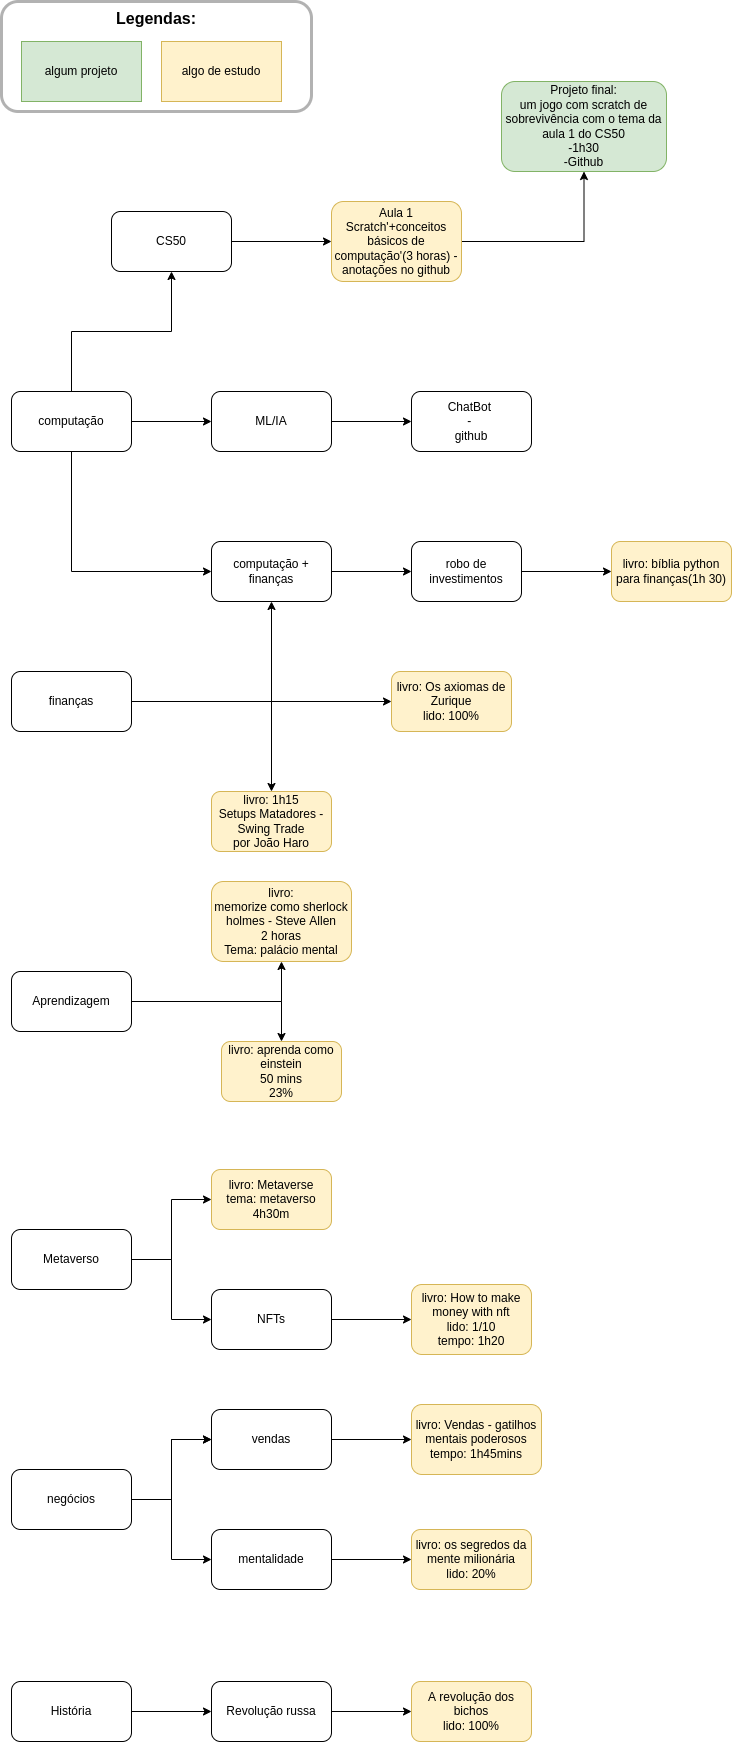

The diagram above was exported from draw.io. Its source (the exported page's mxGraphModel, read from the mxfile embedded in the PNG):
<mxGraphModel dx="1350" dy="878" grid="1" gridSize="10" guides="1" tooltips="1" connect="1" arrows="1" fold="1" page="1" pageScale="1" pageWidth="2500" pageHeight="1000" math="0" shadow="0">
  <root>
    <mxCell id="0" />
    <mxCell id="1" parent="0" />
    <mxCell id="HqooWimb8NqNPYKrkHc9-1" value="" style="edgeStyle=orthogonalEdgeStyle;rounded=0;orthogonalLoop=1;jettySize=auto;html=1;" parent="1" source="HqooWimb8NqNPYKrkHc9-2" target="HqooWimb8NqNPYKrkHc9-4" edge="1">
      <mxGeometry relative="1" as="geometry" />
    </mxCell>
    <mxCell id="78G1tEgX5QgwSWwoqBa3-2" value="" style="edgeStyle=orthogonalEdgeStyle;rounded=0;orthogonalLoop=1;jettySize=auto;html=1;" parent="1" source="HqooWimb8NqNPYKrkHc9-2" target="78G1tEgX5QgwSWwoqBa3-1" edge="1">
      <mxGeometry relative="1" as="geometry" />
    </mxCell>
    <mxCell id="HqooWimb8NqNPYKrkHc9-2" value="computação" style="rounded=1;whiteSpace=wrap;html=1;" parent="1" vertex="1">
      <mxGeometry x="20" y="570" width="120" height="60" as="geometry" />
    </mxCell>
    <mxCell id="HqooWimb8NqNPYKrkHc9-3" value="" style="edgeStyle=orthogonalEdgeStyle;rounded=0;orthogonalLoop=1;jettySize=auto;html=1;" parent="1" source="HqooWimb8NqNPYKrkHc9-4" target="HqooWimb8NqNPYKrkHc9-6" edge="1">
      <mxGeometry relative="1" as="geometry" />
    </mxCell>
    <mxCell id="HqooWimb8NqNPYKrkHc9-4" value="CS50" style="whiteSpace=wrap;html=1;rounded=1;" parent="1" vertex="1">
      <mxGeometry x="120" y="390" width="120" height="60" as="geometry" />
    </mxCell>
    <mxCell id="HqooWimb8NqNPYKrkHc9-19" value="" style="edgeStyle=orthogonalEdgeStyle;rounded=0;orthogonalLoop=1;jettySize=auto;html=1;" parent="1" source="HqooWimb8NqNPYKrkHc9-6" target="HqooWimb8NqNPYKrkHc9-18" edge="1">
      <mxGeometry relative="1" as="geometry" />
    </mxCell>
    <mxCell id="HqooWimb8NqNPYKrkHc9-6" value="Aula 1&lt;br&gt;Scratch'+conceitos básicos de computação'(3 horas) - anotações no github" style="whiteSpace=wrap;html=1;rounded=1;fillColor=#fff2cc;strokeColor=#d6b656;" parent="1" vertex="1">
      <mxGeometry x="340" y="380" width="130" height="80" as="geometry" />
    </mxCell>
    <mxCell id="HqooWimb8NqNPYKrkHc9-8" value="" style="edgeStyle=orthogonalEdgeStyle;rounded=0;orthogonalLoop=1;jettySize=auto;html=1;" parent="1" source="HqooWimb8NqNPYKrkHc9-9" target="HqooWimb8NqNPYKrkHc9-11" edge="1">
      <mxGeometry relative="1" as="geometry" />
    </mxCell>
    <mxCell id="78G1tEgX5QgwSWwoqBa3-6" value="" style="edgeStyle=orthogonalEdgeStyle;rounded=0;orthogonalLoop=1;jettySize=auto;html=1;" parent="1" source="HqooWimb8NqNPYKrkHc9-9" target="78G1tEgX5QgwSWwoqBa3-5" edge="1">
      <mxGeometry relative="1" as="geometry" />
    </mxCell>
    <mxCell id="HqooWimb8NqNPYKrkHc9-9" value="finanças" style="rounded=1;whiteSpace=wrap;html=1;" parent="1" vertex="1">
      <mxGeometry x="20" y="850" width="120" height="60" as="geometry" />
    </mxCell>
    <mxCell id="HqooWimb8NqNPYKrkHc9-10" value="" style="edgeStyle=orthogonalEdgeStyle;rounded=0;orthogonalLoop=1;jettySize=auto;html=1;" parent="1" source="HqooWimb8NqNPYKrkHc9-11" target="HqooWimb8NqNPYKrkHc9-14" edge="1">
      <mxGeometry relative="1" as="geometry" />
    </mxCell>
    <mxCell id="HqooWimb8NqNPYKrkHc9-11" value="computação + finanças" style="rounded=1;whiteSpace=wrap;html=1;" parent="1" vertex="1">
      <mxGeometry x="220" y="720" width="120" height="60" as="geometry" />
    </mxCell>
    <mxCell id="HqooWimb8NqNPYKrkHc9-12" value="" style="endArrow=classic;html=1;rounded=0;entryX=0;entryY=0.5;entryDx=0;entryDy=0;exitX=0.5;exitY=1;exitDx=0;exitDy=0;" parent="1" source="HqooWimb8NqNPYKrkHc9-2" target="HqooWimb8NqNPYKrkHc9-11" edge="1">
      <mxGeometry width="50" height="50" relative="1" as="geometry">
        <mxPoint x="380" y="790" as="sourcePoint" />
        <mxPoint x="430" y="740" as="targetPoint" />
        <Array as="points">
          <mxPoint x="80" y="750" />
        </Array>
      </mxGeometry>
    </mxCell>
    <mxCell id="HqooWimb8NqNPYKrkHc9-13" value="" style="edgeStyle=orthogonalEdgeStyle;rounded=0;orthogonalLoop=1;jettySize=auto;html=1;" parent="1" source="HqooWimb8NqNPYKrkHc9-14" target="HqooWimb8NqNPYKrkHc9-15" edge="1">
      <mxGeometry relative="1" as="geometry" />
    </mxCell>
    <mxCell id="HqooWimb8NqNPYKrkHc9-14" value="robo de investimentos" style="rounded=1;whiteSpace=wrap;html=1;" parent="1" vertex="1">
      <mxGeometry x="420" y="720" width="110" height="60" as="geometry" />
    </mxCell>
    <mxCell id="HqooWimb8NqNPYKrkHc9-15" value="livro: bíblia python para finanças(1h 30)" style="rounded=1;whiteSpace=wrap;html=1;fillColor=#fff2cc;strokeColor=#d6b656;" parent="1" vertex="1">
      <mxGeometry x="620" y="720" width="120" height="60" as="geometry" />
    </mxCell>
    <mxCell id="HqooWimb8NqNPYKrkHc9-16" value="algum projeto" style="rounded=0;whiteSpace=wrap;html=1;fillColor=#d5e8d4;strokeColor=#82b366;" parent="1" vertex="1">
      <mxGeometry x="30" y="220" width="120" height="60" as="geometry" />
    </mxCell>
    <mxCell id="HqooWimb8NqNPYKrkHc9-17" value="algo de estudo" style="rounded=0;whiteSpace=wrap;html=1;fillColor=#fff2cc;strokeColor=#d6b656;" parent="1" vertex="1">
      <mxGeometry x="170" y="220" width="120" height="60" as="geometry" />
    </mxCell>
    <mxCell id="HqooWimb8NqNPYKrkHc9-18" value="&lt;span&gt;Projeto final:&lt;/span&gt;&lt;br&gt;&lt;span&gt;um jogo com scratch de sobrevivência com o tema da aula 1 do CS50&lt;/span&gt;&lt;br&gt;&lt;span&gt;-1h30&lt;/span&gt;&lt;br&gt;&lt;span&gt;-Github&lt;/span&gt;" style="whiteSpace=wrap;html=1;fillColor=#d5e8d4;strokeColor=#82b366;rounded=1;" parent="1" vertex="1">
      <mxGeometry x="510" y="260" width="165" height="90" as="geometry" />
    </mxCell>
    <mxCell id="HqooWimb8NqNPYKrkHc9-20" value="&lt;font style=&quot;font-size: 16px&quot;&gt;&lt;b&gt;&lt;font style=&quot;font-size: 16px&quot;&gt;Legendas:&lt;br&gt;&lt;/font&gt;&lt;br&gt;&lt;br&gt;&lt;br&gt;&lt;/b&gt;&lt;br&gt;&lt;/font&gt;" style="rounded=1;opacity=30;shadow=0;glass=0;sketch=0;fillColor=none;strokeColor=#000000;strokeWidth=3;html=1;whiteSpace=wrap;" parent="1" vertex="1">
      <mxGeometry x="10" y="180" width="310" height="110" as="geometry" />
    </mxCell>
    <mxCell id="7HRRvFqfDj7pb3AEnHog-3" value="" style="edgeStyle=orthogonalEdgeStyle;rounded=0;orthogonalLoop=1;jettySize=auto;html=1;" parent="1" source="7HRRvFqfDj7pb3AEnHog-1" target="7HRRvFqfDj7pb3AEnHog-2" edge="1">
      <mxGeometry relative="1" as="geometry" />
    </mxCell>
    <mxCell id="oIZ69_ZTi7P20APm46cc-8" value="" style="edgeStyle=orthogonalEdgeStyle;rounded=0;orthogonalLoop=1;jettySize=auto;html=1;" parent="1" source="7HRRvFqfDj7pb3AEnHog-1" target="oIZ69_ZTi7P20APm46cc-7" edge="1">
      <mxGeometry relative="1" as="geometry" />
    </mxCell>
    <mxCell id="7HRRvFqfDj7pb3AEnHog-1" value="Aprendizagem" style="rounded=1;whiteSpace=wrap;html=1;" parent="1" vertex="1">
      <mxGeometry x="20" y="1150" width="120" height="60" as="geometry" />
    </mxCell>
    <mxCell id="7HRRvFqfDj7pb3AEnHog-2" value="livro:&lt;br&gt;memorize como sherlock holmes - Steve Allen&lt;br&gt;2 horas&lt;br&gt;Tema: palácio mental" style="whiteSpace=wrap;html=1;rounded=1;fillColor=#fff2cc;strokeColor=#d6b656;" parent="1" vertex="1">
      <mxGeometry x="220" y="1060" width="140" height="80" as="geometry" />
    </mxCell>
    <mxCell id="78G1tEgX5QgwSWwoqBa3-4" value="" style="edgeStyle=orthogonalEdgeStyle;rounded=0;orthogonalLoop=1;jettySize=auto;html=1;" parent="1" source="78G1tEgX5QgwSWwoqBa3-1" target="78G1tEgX5QgwSWwoqBa3-3" edge="1">
      <mxGeometry relative="1" as="geometry" />
    </mxCell>
    <mxCell id="78G1tEgX5QgwSWwoqBa3-1" value="ML/IA" style="whiteSpace=wrap;html=1;rounded=1;" parent="1" vertex="1">
      <mxGeometry x="220" y="570" width="120" height="60" as="geometry" />
    </mxCell>
    <mxCell id="78G1tEgX5QgwSWwoqBa3-3" value="ChatBot &lt;br&gt;- &lt;br&gt;github" style="whiteSpace=wrap;html=1;rounded=1;" parent="1" vertex="1">
      <mxGeometry x="420" y="570" width="120" height="60" as="geometry" />
    </mxCell>
    <mxCell id="78G1tEgX5QgwSWwoqBa3-5" value="livro: 1h15&lt;br&gt;Setups Matadores - Swing Trade&lt;br&gt;por João Haro" style="whiteSpace=wrap;html=1;rounded=1;fillColor=#fff2cc;strokeColor=#d6b656;" parent="1" vertex="1">
      <mxGeometry x="220" y="970" width="120" height="60" as="geometry" />
    </mxCell>
    <mxCell id="78G1tEgX5QgwSWwoqBa3-9" value="" style="edgeStyle=orthogonalEdgeStyle;rounded=0;orthogonalLoop=1;jettySize=auto;html=1;" parent="1" source="78G1tEgX5QgwSWwoqBa3-7" target="78G1tEgX5QgwSWwoqBa3-8" edge="1">
      <mxGeometry relative="1" as="geometry" />
    </mxCell>
    <mxCell id="78G1tEgX5QgwSWwoqBa3-7" value="Metaverso" style="rounded=1;whiteSpace=wrap;html=1;" parent="1" vertex="1">
      <mxGeometry x="20" y="1408" width="120" height="60" as="geometry" />
    </mxCell>
    <mxCell id="78G1tEgX5QgwSWwoqBa3-8" value="livro: Metaverse&lt;br&gt;tema: metaverso&lt;br&gt;4h30m" style="whiteSpace=wrap;html=1;rounded=1;fillColor=#fff2cc;strokeColor=#d6b656;" parent="1" vertex="1">
      <mxGeometry x="220" y="1348" width="120" height="60" as="geometry" />
    </mxCell>
    <mxCell id="-Lu8VP_Wb9shxh-caJVO-3" value="" style="edgeStyle=orthogonalEdgeStyle;rounded=0;orthogonalLoop=1;jettySize=auto;html=1;" parent="1" source="-Lu8VP_Wb9shxh-caJVO-1" target="-Lu8VP_Wb9shxh-caJVO-2" edge="1">
      <mxGeometry relative="1" as="geometry" />
    </mxCell>
    <mxCell id="DBwzxsC-fnQSIMs8K__Q-1" value="" style="edgeStyle=orthogonalEdgeStyle;rounded=0;orthogonalLoop=1;jettySize=auto;html=1;" parent="1" source="-Lu8VP_Wb9shxh-caJVO-1" target="-Lu8VP_Wb9shxh-caJVO-2" edge="1">
      <mxGeometry relative="1" as="geometry" />
    </mxCell>
    <mxCell id="-Lu8VP_Wb9shxh-caJVO-1" value="negócios" style="rounded=1;whiteSpace=wrap;html=1;" parent="1" vertex="1">
      <mxGeometry x="20" y="1648" width="120" height="60" as="geometry" />
    </mxCell>
    <mxCell id="-Lu8VP_Wb9shxh-caJVO-5" value="" style="edgeStyle=orthogonalEdgeStyle;rounded=0;orthogonalLoop=1;jettySize=auto;html=1;" parent="1" source="-Lu8VP_Wb9shxh-caJVO-2" target="-Lu8VP_Wb9shxh-caJVO-4" edge="1">
      <mxGeometry relative="1" as="geometry" />
    </mxCell>
    <mxCell id="-Lu8VP_Wb9shxh-caJVO-2" value="vendas" style="whiteSpace=wrap;html=1;rounded=1;" parent="1" vertex="1">
      <mxGeometry x="220" y="1588" width="120" height="60" as="geometry" />
    </mxCell>
    <mxCell id="-Lu8VP_Wb9shxh-caJVO-4" value="livro: Vendas - gatilhos mentais poderosos&lt;br&gt;tempo: 1h45mins" style="whiteSpace=wrap;html=1;rounded=1;fillColor=#fff2cc;strokeColor=#d6b656;" parent="1" vertex="1">
      <mxGeometry x="420" y="1583" width="130" height="70" as="geometry" />
    </mxCell>
    <mxCell id="oIZ69_ZTi7P20APm46cc-4" value="" style="edgeStyle=orthogonalEdgeStyle;rounded=0;orthogonalLoop=1;jettySize=auto;html=1;" parent="1" source="oIZ69_ZTi7P20APm46cc-1" target="oIZ69_ZTi7P20APm46cc-3" edge="1">
      <mxGeometry relative="1" as="geometry" />
    </mxCell>
    <mxCell id="oIZ69_ZTi7P20APm46cc-1" value="NFTs" style="rounded=1;whiteSpace=wrap;html=1;" parent="1" vertex="1">
      <mxGeometry x="220" y="1468" width="120" height="60" as="geometry" />
    </mxCell>
    <mxCell id="oIZ69_ZTi7P20APm46cc-2" value="" style="endArrow=classic;html=1;rounded=0;exitX=1;exitY=0.5;exitDx=0;exitDy=0;entryX=0;entryY=0.5;entryDx=0;entryDy=0;" parent="1" source="78G1tEgX5QgwSWwoqBa3-7" target="oIZ69_ZTi7P20APm46cc-1" edge="1">
      <mxGeometry width="50" height="50" relative="1" as="geometry">
        <mxPoint x="280" y="1258" as="sourcePoint" />
        <mxPoint x="330" y="1208" as="targetPoint" />
        <Array as="points">
          <mxPoint x="180" y="1438" />
          <mxPoint x="180" y="1498" />
        </Array>
      </mxGeometry>
    </mxCell>
    <mxCell id="oIZ69_ZTi7P20APm46cc-3" value="livro: How to make money with nft&lt;br&gt;lido: 1/10&lt;br&gt;tempo: 1h20" style="rounded=1;whiteSpace=wrap;html=1;fillColor=#fff2cc;strokeColor=#d6b656;" parent="1" vertex="1">
      <mxGeometry x="420" y="1463" width="120" height="70" as="geometry" />
    </mxCell>
    <mxCell id="oIZ69_ZTi7P20APm46cc-7" value="livro: aprenda como einstein&lt;br&gt;50 mins&lt;br&gt;23%" style="whiteSpace=wrap;html=1;rounded=1;fillColor=#fff2cc;strokeColor=#d6b656;" parent="1" vertex="1">
      <mxGeometry x="230" y="1220" width="120" height="60" as="geometry" />
    </mxCell>
    <mxCell id="n6WBt4vFfVzLE_xZDwsq-1" value="" style="endArrow=classic;html=1;rounded=0;exitX=1;exitY=0.5;exitDx=0;exitDy=0;" parent="1" source="HqooWimb8NqNPYKrkHc9-9" edge="1">
      <mxGeometry width="50" height="50" relative="1" as="geometry">
        <mxPoint x="660" y="900" as="sourcePoint" />
        <mxPoint x="400" y="880" as="targetPoint" />
        <Array as="points">
          <mxPoint x="280" y="880" />
        </Array>
      </mxGeometry>
    </mxCell>
    <mxCell id="n6WBt4vFfVzLE_xZDwsq-2" value="livro: Os axiomas de Zurique&lt;br&gt;lido: 100%" style="rounded=1;whiteSpace=wrap;html=1;fillColor=#fff2cc;strokeColor=#d6b656;" parent="1" vertex="1">
      <mxGeometry x="400" y="850" width="120" height="60" as="geometry" />
    </mxCell>
    <mxCell id="DBwzxsC-fnQSIMs8K__Q-5" value="" style="edgeStyle=orthogonalEdgeStyle;rounded=0;orthogonalLoop=1;jettySize=auto;html=1;" parent="1" source="DBwzxsC-fnQSIMs8K__Q-2" target="DBwzxsC-fnQSIMs8K__Q-4" edge="1">
      <mxGeometry relative="1" as="geometry" />
    </mxCell>
    <mxCell id="DBwzxsC-fnQSIMs8K__Q-2" value="mentalidade" style="rounded=1;whiteSpace=wrap;html=1;" parent="1" vertex="1">
      <mxGeometry x="220" y="1708" width="120" height="60" as="geometry" />
    </mxCell>
    <mxCell id="DBwzxsC-fnQSIMs8K__Q-3" value="" style="endArrow=classic;html=1;rounded=0;exitX=1;exitY=0.5;exitDx=0;exitDy=0;entryX=0;entryY=0.5;entryDx=0;entryDy=0;" parent="1" source="-Lu8VP_Wb9shxh-caJVO-1" target="DBwzxsC-fnQSIMs8K__Q-2" edge="1">
      <mxGeometry width="50" height="50" relative="1" as="geometry">
        <mxPoint x="660" y="1690" as="sourcePoint" />
        <mxPoint x="170" y="1710" as="targetPoint" />
        <Array as="points">
          <mxPoint x="180" y="1678" />
          <mxPoint x="180" y="1738" />
        </Array>
      </mxGeometry>
    </mxCell>
    <mxCell id="DBwzxsC-fnQSIMs8K__Q-4" value="livro: os segredos da mente milionária&lt;br&gt;lido: 20%" style="whiteSpace=wrap;html=1;rounded=1;fillColor=#fff2cc;strokeColor=#d6b656;" parent="1" vertex="1">
      <mxGeometry x="420" y="1708" width="120" height="60" as="geometry" />
    </mxCell>
    <mxCell id="6Qi4Ou1KrIt7y5DrtKKQ-3" value="" style="edgeStyle=orthogonalEdgeStyle;rounded=0;orthogonalLoop=1;jettySize=auto;html=1;" parent="1" source="6Qi4Ou1KrIt7y5DrtKKQ-1" target="6Qi4Ou1KrIt7y5DrtKKQ-2" edge="1">
      <mxGeometry relative="1" as="geometry" />
    </mxCell>
    <mxCell id="6Qi4Ou1KrIt7y5DrtKKQ-1" value="História" style="rounded=1;whiteSpace=wrap;html=1;" parent="1" vertex="1">
      <mxGeometry x="20" y="1860" width="120" height="60" as="geometry" />
    </mxCell>
    <mxCell id="6Qi4Ou1KrIt7y5DrtKKQ-5" value="" style="edgeStyle=orthogonalEdgeStyle;rounded=0;orthogonalLoop=1;jettySize=auto;html=1;" parent="1" source="6Qi4Ou1KrIt7y5DrtKKQ-2" target="6Qi4Ou1KrIt7y5DrtKKQ-4" edge="1">
      <mxGeometry relative="1" as="geometry" />
    </mxCell>
    <mxCell id="6Qi4Ou1KrIt7y5DrtKKQ-2" value="Revolução russa" style="whiteSpace=wrap;html=1;rounded=1;" parent="1" vertex="1">
      <mxGeometry x="220" y="1860" width="120" height="60" as="geometry" />
    </mxCell>
    <mxCell id="6Qi4Ou1KrIt7y5DrtKKQ-4" value="A revolução dos bichos&lt;br&gt;lido: 100%" style="whiteSpace=wrap;html=1;rounded=1;fillColor=#fff2cc;strokeColor=#d6b656;" parent="1" vertex="1">
      <mxGeometry x="420" y="1860" width="120" height="60" as="geometry" />
    </mxCell>
  </root>
</mxGraphModel>